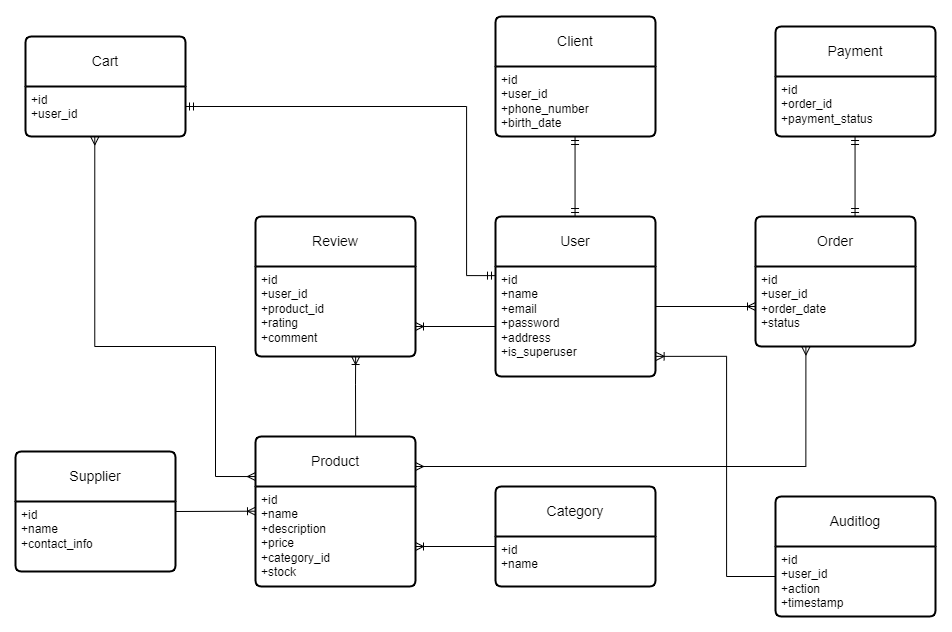

The diagram above was exported from draw.io. Its source (the exported page's mxGraphModel, read from the mxfile embedded in the PNG):
<mxGraphModel dx="2736" dy="2298" grid="1" gridSize="10" guides="1" tooltips="1" connect="1" arrows="1" fold="1" page="1" pageScale="1" pageWidth="827" pageHeight="1169" math="0" shadow="0">
  <root>
    <mxCell id="0" />
    <mxCell id="1" parent="0" />
    <mxCell id="NeMu-LNquF-UA0B_v634-1" value="Product" style="swimlane;childLayout=stackLayout;horizontal=1;startSize=50;horizontalStack=0;rounded=1;fontSize=14;fontStyle=0;strokeWidth=2;resizeParent=0;resizeLast=1;shadow=0;dashed=0;align=center;arcSize=4;whiteSpace=wrap;html=1;" parent="1" vertex="1">
      <mxGeometry x="-280" y="260" width="160" height="150" as="geometry" />
    </mxCell>
    <mxCell id="NeMu-LNquF-UA0B_v634-2" value="+id&lt;br&gt;+name&lt;br&gt;+description&lt;div&gt;+price&lt;/div&gt;&lt;div&gt;+category_id&lt;/div&gt;&lt;div&gt;+stock&lt;/div&gt;" style="align=left;strokeColor=none;fillColor=none;spacingLeft=4;fontSize=12;verticalAlign=top;resizable=0;rotatable=0;part=1;html=1;" parent="NeMu-LNquF-UA0B_v634-1" vertex="1">
      <mxGeometry y="50" width="160" height="100" as="geometry" />
    </mxCell>
    <mxCell id="NeMu-LNquF-UA0B_v634-3" value="User" style="swimlane;childLayout=stackLayout;horizontal=1;startSize=50;horizontalStack=0;rounded=1;fontSize=14;fontStyle=0;strokeWidth=2;resizeParent=0;resizeLast=1;shadow=0;dashed=0;align=center;arcSize=4;whiteSpace=wrap;html=1;" parent="1" vertex="1">
      <mxGeometry x="-40" y="40" width="160" height="160" as="geometry" />
    </mxCell>
    <mxCell id="NeMu-LNquF-UA0B_v634-4" value="+id&lt;br&gt;+name&lt;br&gt;+email&lt;div&gt;+password&lt;/div&gt;&lt;div&gt;+address&lt;/div&gt;&lt;div&gt;+is_superuser&lt;/div&gt;&lt;div&gt;&lt;br&gt;&lt;/div&gt;&lt;div&gt;&lt;br&gt;&lt;/div&gt;" style="align=left;strokeColor=none;fillColor=none;spacingLeft=4;fontSize=12;verticalAlign=top;resizable=0;rotatable=0;part=1;html=1;" parent="NeMu-LNquF-UA0B_v634-3" vertex="1">
      <mxGeometry y="50" width="160" height="110" as="geometry" />
    </mxCell>
    <mxCell id="NeMu-LNquF-UA0B_v634-5" value="Client" style="swimlane;childLayout=stackLayout;horizontal=1;startSize=50;horizontalStack=0;rounded=1;fontSize=14;fontStyle=0;strokeWidth=2;resizeParent=0;resizeLast=1;shadow=0;dashed=0;align=center;arcSize=4;whiteSpace=wrap;html=1;" parent="1" vertex="1">
      <mxGeometry x="-40" y="-160" width="160" height="120" as="geometry" />
    </mxCell>
    <mxCell id="NeMu-LNquF-UA0B_v634-6" value="+id&lt;div&gt;+user_id&lt;br&gt;+phone_number&lt;br&gt;+birth_date&lt;/div&gt;" style="align=left;strokeColor=none;fillColor=none;spacingLeft=4;fontSize=12;verticalAlign=top;resizable=0;rotatable=0;part=1;html=1;" parent="NeMu-LNquF-UA0B_v634-5" vertex="1">
      <mxGeometry y="50" width="160" height="70" as="geometry" />
    </mxCell>
    <mxCell id="NeMu-LNquF-UA0B_v634-7" value="Category" style="swimlane;childLayout=stackLayout;horizontal=1;startSize=50;horizontalStack=0;rounded=1;fontSize=14;fontStyle=0;strokeWidth=2;resizeParent=0;resizeLast=1;shadow=0;dashed=0;align=center;arcSize=4;whiteSpace=wrap;html=1;" parent="1" vertex="1">
      <mxGeometry x="-40" y="310" width="160" height="100" as="geometry" />
    </mxCell>
    <mxCell id="NeMu-LNquF-UA0B_v634-8" value="+id&lt;br&gt;+name&lt;div&gt;&lt;br/&gt;&lt;/div&gt;" style="align=left;strokeColor=none;fillColor=none;spacingLeft=4;fontSize=12;verticalAlign=top;resizable=0;rotatable=0;part=1;html=1;" parent="NeMu-LNquF-UA0B_v634-7" vertex="1">
      <mxGeometry y="50" width="160" height="50" as="geometry" />
    </mxCell>
    <mxCell id="NeMu-LNquF-UA0B_v634-9" value="Order" style="swimlane;childLayout=stackLayout;horizontal=1;startSize=50;horizontalStack=0;rounded=1;fontSize=14;fontStyle=0;strokeWidth=2;resizeParent=0;resizeLast=1;shadow=0;dashed=0;align=center;arcSize=4;whiteSpace=wrap;html=1;" parent="1" vertex="1">
      <mxGeometry x="220" y="40" width="160" height="130" as="geometry" />
    </mxCell>
    <mxCell id="NeMu-LNquF-UA0B_v634-10" value="+id&lt;br&gt;+user_id&lt;br&gt;+order_date&lt;div&gt;+status&lt;/div&gt;" style="align=left;strokeColor=none;fillColor=none;spacingLeft=4;fontSize=12;verticalAlign=top;resizable=0;rotatable=0;part=1;html=1;" parent="NeMu-LNquF-UA0B_v634-9" vertex="1">
      <mxGeometry y="50" width="160" height="80" as="geometry" />
    </mxCell>
    <mxCell id="NeMu-LNquF-UA0B_v634-11" value="Cart" style="swimlane;childLayout=stackLayout;horizontal=1;startSize=50;horizontalStack=0;rounded=1;fontSize=14;fontStyle=0;strokeWidth=2;resizeParent=0;resizeLast=1;shadow=0;dashed=0;align=center;arcSize=4;whiteSpace=wrap;html=1;" parent="1" vertex="1">
      <mxGeometry x="-510" y="-140" width="160" height="100" as="geometry" />
    </mxCell>
    <mxCell id="NeMu-LNquF-UA0B_v634-12" value="+id&lt;br&gt;+user_id" style="align=left;strokeColor=none;fillColor=none;spacingLeft=4;fontSize=12;verticalAlign=top;resizable=0;rotatable=0;part=1;html=1;" parent="NeMu-LNquF-UA0B_v634-11" vertex="1">
      <mxGeometry y="50" width="160" height="50" as="geometry" />
    </mxCell>
    <mxCell id="NeMu-LNquF-UA0B_v634-13" value="Review" style="swimlane;childLayout=stackLayout;horizontal=1;startSize=50;horizontalStack=0;rounded=1;fontSize=14;fontStyle=0;strokeWidth=2;resizeParent=0;resizeLast=1;shadow=0;dashed=0;align=center;arcSize=4;whiteSpace=wrap;html=1;" parent="1" vertex="1">
      <mxGeometry x="-280" y="40" width="160" height="140" as="geometry" />
    </mxCell>
    <mxCell id="NeMu-LNquF-UA0B_v634-14" value="+id&lt;br&gt;+user_id&lt;br&gt;+product_id&lt;div&gt;+rating&lt;/div&gt;&lt;div&gt;+comment&lt;/div&gt;" style="align=left;strokeColor=none;fillColor=none;spacingLeft=4;fontSize=12;verticalAlign=top;resizable=0;rotatable=0;part=1;html=1;" parent="NeMu-LNquF-UA0B_v634-13" vertex="1">
      <mxGeometry y="50" width="160" height="90" as="geometry" />
    </mxCell>
    <mxCell id="NeMu-LNquF-UA0B_v634-17" value="Supplier" style="swimlane;childLayout=stackLayout;horizontal=1;startSize=50;horizontalStack=0;rounded=1;fontSize=14;fontStyle=0;strokeWidth=2;resizeParent=0;resizeLast=1;shadow=0;dashed=0;align=center;arcSize=4;whiteSpace=wrap;html=1;" parent="1" vertex="1">
      <mxGeometry x="-520" y="275" width="160" height="120" as="geometry" />
    </mxCell>
    <mxCell id="NeMu-LNquF-UA0B_v634-18" value="+id&lt;br&gt;+name&lt;br&gt;+contact_info" style="align=left;strokeColor=none;fillColor=none;spacingLeft=4;fontSize=12;verticalAlign=top;resizable=0;rotatable=0;part=1;html=1;" parent="NeMu-LNquF-UA0B_v634-17" vertex="1">
      <mxGeometry y="50" width="160" height="70" as="geometry" />
    </mxCell>
    <mxCell id="NeMu-LNquF-UA0B_v634-19" value="Auditlog" style="swimlane;childLayout=stackLayout;horizontal=1;startSize=50;horizontalStack=0;rounded=1;fontSize=14;fontStyle=0;strokeWidth=2;resizeParent=0;resizeLast=1;shadow=0;dashed=0;align=center;arcSize=4;whiteSpace=wrap;html=1;" parent="1" vertex="1">
      <mxGeometry x="240" y="320" width="160" height="120" as="geometry" />
    </mxCell>
    <mxCell id="NeMu-LNquF-UA0B_v634-20" value="+id&lt;br&gt;+user_id&lt;br&gt;+action&lt;div&gt;+timestamp&lt;/div&gt;" style="align=left;strokeColor=none;fillColor=none;spacingLeft=4;fontSize=12;verticalAlign=top;resizable=0;rotatable=0;part=1;html=1;" parent="NeMu-LNquF-UA0B_v634-19" vertex="1">
      <mxGeometry y="50" width="160" height="70" as="geometry" />
    </mxCell>
    <mxCell id="NeMu-LNquF-UA0B_v634-21" value="Payment" style="swimlane;childLayout=stackLayout;horizontal=1;startSize=50;horizontalStack=0;rounded=1;fontSize=14;fontStyle=0;strokeWidth=2;resizeParent=0;resizeLast=1;shadow=0;dashed=0;align=center;arcSize=4;whiteSpace=wrap;html=1;" parent="1" vertex="1">
      <mxGeometry x="240" y="-150" width="160" height="110" as="geometry" />
    </mxCell>
    <mxCell id="NeMu-LNquF-UA0B_v634-22" value="+id&lt;br&gt;+order_id&lt;br&gt;+payment_status" style="align=left;strokeColor=none;fillColor=none;spacingLeft=4;fontSize=12;verticalAlign=top;resizable=0;rotatable=0;part=1;html=1;" parent="NeMu-LNquF-UA0B_v634-21" vertex="1">
      <mxGeometry y="50" width="160" height="60" as="geometry" />
    </mxCell>
    <mxCell id="NeMu-LNquF-UA0B_v634-28" value="" style="fontSize=12;html=1;endArrow=ERoneToMany;rounded=0;" parent="1" edge="1">
      <mxGeometry width="100" height="100" relative="1" as="geometry">
        <mxPoint x="120" y="130" as="sourcePoint" />
        <mxPoint x="220" y="130" as="targetPoint" />
      </mxGeometry>
    </mxCell>
    <mxCell id="NeMu-LNquF-UA0B_v634-32" value="" style="fontSize=12;html=1;endArrow=ERoneToMany;rounded=0;" parent="1" edge="1">
      <mxGeometry width="100" height="100" relative="1" as="geometry">
        <mxPoint x="-40" y="150" as="sourcePoint" />
        <mxPoint x="-120" y="150" as="targetPoint" />
      </mxGeometry>
    </mxCell>
    <mxCell id="NeMu-LNquF-UA0B_v634-34" value="" style="fontSize=12;html=1;endArrow=ERoneToMany;rounded=0;entryX=0.626;entryY=1.026;entryDx=0;entryDy=0;entryPerimeter=0;exitX=0.626;exitY=0;exitDx=0;exitDy=0;exitPerimeter=0;" parent="1" source="NeMu-LNquF-UA0B_v634-1" edge="1">
      <mxGeometry width="100" height="100" relative="1" as="geometry">
        <mxPoint x="-180" y="257.66" as="sourcePoint" />
        <mxPoint x="-179.84000000000003" y="179.99999999999997" as="targetPoint" />
        <Array as="points">
          <mxPoint x="-180" y="207.66" />
        </Array>
      </mxGeometry>
    </mxCell>
    <mxCell id="NeMu-LNquF-UA0B_v634-35" value="" style="fontSize=12;html=1;endArrow=ERoneToMany;rounded=0;" parent="1" edge="1">
      <mxGeometry width="100" height="100" relative="1" as="geometry">
        <mxPoint x="-360" y="335" as="sourcePoint" />
        <mxPoint x="-280" y="334.69" as="targetPoint" />
      </mxGeometry>
    </mxCell>
    <mxCell id="NeMu-LNquF-UA0B_v634-36" value="" style="edgeStyle=orthogonalEdgeStyle;fontSize=12;html=1;endArrow=ERmany;startArrow=ERmany;rounded=0;entryX=0.315;entryY=1.005;entryDx=0;entryDy=0;entryPerimeter=0;" parent="1" target="NeMu-LNquF-UA0B_v634-10" edge="1">
      <mxGeometry width="100" height="100" relative="1" as="geometry">
        <mxPoint x="-120" y="290" as="sourcePoint" />
        <mxPoint x="270" y="200" as="targetPoint" />
        <Array as="points">
          <mxPoint x="-120" y="290" />
          <mxPoint x="270" y="290" />
        </Array>
      </mxGeometry>
    </mxCell>
    <mxCell id="NeMu-LNquF-UA0B_v634-38" value="" style="fontSize=12;html=1;endArrow=ERmandOne;startArrow=ERmandOne;rounded=0;" parent="1" edge="1">
      <mxGeometry width="100" height="100" relative="1" as="geometry">
        <mxPoint x="39.55" y="40" as="sourcePoint" />
        <mxPoint x="39.55" y="-40" as="targetPoint" />
      </mxGeometry>
    </mxCell>
    <mxCell id="NeMu-LNquF-UA0B_v634-39" value="" style="fontSize=12;html=1;endArrow=ERmandOne;startArrow=ERmandOne;rounded=0;" parent="1" edge="1">
      <mxGeometry width="100" height="100" relative="1" as="geometry">
        <mxPoint x="319.55" y="40" as="sourcePoint" />
        <mxPoint x="319.55" y="-40" as="targetPoint" />
      </mxGeometry>
    </mxCell>
    <mxCell id="NeMu-LNquF-UA0B_v634-40" value="" style="fontSize=12;html=1;endArrow=ERoneToMany;rounded=0;" parent="1" edge="1">
      <mxGeometry width="100" height="100" relative="1" as="geometry">
        <mxPoint x="-40" y="370" as="sourcePoint" />
        <mxPoint x="-120" y="370" as="targetPoint" />
      </mxGeometry>
    </mxCell>
    <mxCell id="NeMu-LNquF-UA0B_v634-44" value="" style="edgeStyle=orthogonalEdgeStyle;fontSize=12;html=1;endArrow=ERmandOne;startArrow=ERmandOne;rounded=0;entryX=0;entryY=0.083;entryDx=0;entryDy=0;entryPerimeter=0;" parent="1" target="NeMu-LNquF-UA0B_v634-4" edge="1">
      <mxGeometry width="100" height="100" relative="1" as="geometry">
        <mxPoint x="-350" y="-70" as="sourcePoint" />
        <mxPoint x="-50" y="70" as="targetPoint" />
        <Array as="points">
          <mxPoint x="-69" y="-70" />
          <mxPoint x="-69" y="100" />
        </Array>
      </mxGeometry>
    </mxCell>
    <mxCell id="NeMu-LNquF-UA0B_v634-45" value="" style="edgeStyle=orthogonalEdgeStyle;fontSize=12;html=1;endArrow=ERmany;startArrow=ERmany;rounded=0;exitX=0.433;exitY=1.008;exitDx=0;exitDy=0;exitPerimeter=0;entryX=0;entryY=0.267;entryDx=0;entryDy=0;entryPerimeter=0;" parent="1" source="NeMu-LNquF-UA0B_v634-12" target="NeMu-LNquF-UA0B_v634-1" edge="1">
      <mxGeometry width="100" height="100" relative="1" as="geometry">
        <mxPoint x="-440" y="-10" as="sourcePoint" />
        <mxPoint x="-300" y="270" as="targetPoint" />
        <Array as="points">
          <mxPoint x="-441" y="170" />
          <mxPoint x="-320" y="170" />
          <mxPoint x="-320" y="300" />
        </Array>
      </mxGeometry>
    </mxCell>
    <mxCell id="NeMu-LNquF-UA0B_v634-46" value="" style="edgeStyle=orthogonalEdgeStyle;fontSize=12;html=1;endArrow=ERoneToMany;rounded=0;entryX=1.004;entryY=0.817;entryDx=0;entryDy=0;entryPerimeter=0;" parent="1" target="NeMu-LNquF-UA0B_v634-4" edge="1">
      <mxGeometry width="100" height="100" relative="1" as="geometry">
        <mxPoint x="240" y="400" as="sourcePoint" />
        <mxPoint x="130" y="180" as="targetPoint" />
        <Array as="points">
          <mxPoint x="191" y="400" />
          <mxPoint x="191" y="180" />
        </Array>
      </mxGeometry>
    </mxCell>
  </root>
</mxGraphModel>